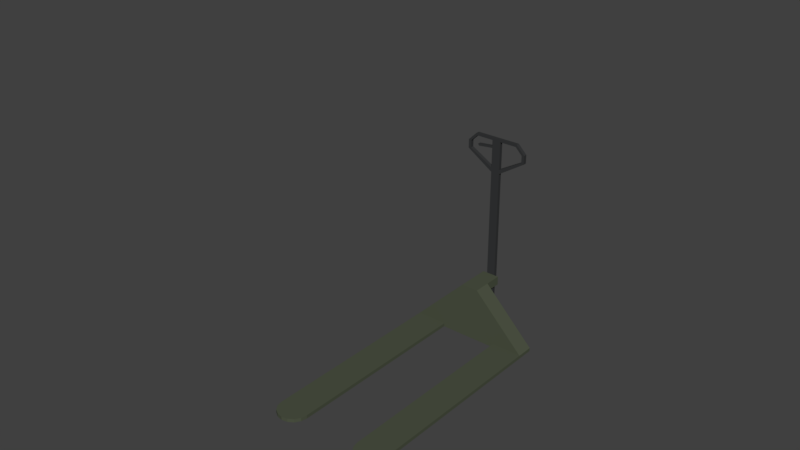# Source: boxloader_palletjack.blend  (saved by Blender 2.78.0; exported with 4.5.12 LTS)
import bpy
from mathutils import Matrix  # noqa: F401  (used for matrix-valued properties, if any)

bpy.ops.wm.read_factory_settings(use_empty=True)
scene = bpy.context.scene
scene.name = 'Scene'

# ---- collections
col_collection_1 = bpy.data.collections.new('Collection 1'); scene.collection.children.link(col_collection_1)
col_collection_2 = bpy.data.collections.new('Collection 2'); scene.collection.children.link(col_collection_2)
col_collection_2.hide_render = True
col_collection_2.hide_viewport = True
col_collection_3 = bpy.data.collections.new('Collection 3'); scene.collection.children.link(col_collection_3)
col_collection_3.hide_render = True
col_collection_3.hide_viewport = True
col_collection_4 = bpy.data.collections.new('Collection 4'); scene.collection.children.link(col_collection_4)
col_collection_4.hide_render = True
col_collection_4.hide_viewport = True
col_collection_5 = bpy.data.collections.new('Collection 5'); scene.collection.children.link(col_collection_5)
col_collection_5.hide_render = True
col_collection_5.hide_viewport = True
col_collection_6 = bpy.data.collections.new('Collection 6'); scene.collection.children.link(col_collection_6)
col_collection_6.hide_render = True
col_collection_6.hide_viewport = True
col_collection_7 = bpy.data.collections.new('Collection 7'); scene.collection.children.link(col_collection_7)
col_collection_7.hide_render = True
col_collection_7.hide_viewport = True

# ---- materials (node trees are filled in below, after node groups)
mat_camo = bpy.data.materials.new('Camo')
mat_camo.alpha_threshold = 0.0
mat_camo.use_transparent_shadow = False
mat_camo.diffuse_color = (0.07619, 0.08866, 0.05781, 1.0)
mat_camo.roughness = 0.5
mat_black = bpy.data.materials.new('Black')
mat_black.alpha_threshold = 0.0
mat_black.use_transparent_shadow = False
mat_black.diffuse_color = (0.03689, 0.0382, 0.03955, 1.0)
mat_black.roughness = 0.5
mat_roadway = bpy.data.materials.new('Roadway')
mat_roadway.alpha_threshold = 0.0
mat_roadway.use_transparent_shadow = False
mat_roadway.roughness = 0.5
mat_fg_metal_plate_thin = bpy.data.materials.new('FG Metal Plate Thin')
mat_fg_metal_plate_thin.alpha_threshold = 0.0
mat_fg_metal_plate_thin.use_transparent_shadow = False
mat_fg_metal_plate_thin.roughness = 0.5

# ---- material node trees

# ---- world
world_world = bpy.data.worlds.new('World'); scene.world = world_world
world_world.color = (0.05088, 0.05088, 0.05088)
world_world.use_sun_shadow = False
world_world.sun_shadow_jitter_overblur = 0.0
world_world.cycles.sampling_method = 'MANUAL'

# ---- meshes
me_cube = bpy.data.meshes.new('Cube')
me_cube.from_pydata([(-0.26, -1.22, 0.075), (-0.35, -1.12, 0.075), (-0.35, -1.14e-07, 0.075), (-0.35, -1.14e-07, 0.055), (-0.17, -1.12, 0.075), (-0.17, -1.12, 0.055), (-0.17, -5.539e-08, 0.075), (-0.17, -5.539e-08, 0.055), (0.35, 1.14e-07, 0.055), (0.35, 1.14e-07, 0.075), (0.35, -1.12, 0.055), (0.35, -1.12, 0.075), (0.17, 5.539e-08, 0.055), (0.17, 5.539e-08, 0.075), (0.17, -1.12, 0.075), (0.26, -1.22, 0.075), (0.2944, -1.213, 0.075), (0.3236, -1.194, 0.075), (0.3431, -1.164, 0.075), (0.35, -1.13, 0.075), (0.35, -1.13, 0.055), (0.3431, -1.164, 0.055), (0.3236, -1.194, 0.055), (0.2944, -1.213, 0.055), (0.26, -1.22, 0.055), (0.17, -1.12, 0.055), (0.17, -1.13, 0.075), (0.1769, -1.164, 0.075), (0.1964, -1.194, 0.075), (0.2256, -1.213, 0.075), (0.17, -1.13, 0.055), (0.1769, -1.164, 0.055), (0.1964, -1.194, 0.055), (0.2256, -1.213, 0.055), (-0.2256, -1.213, 0.075), (-0.1964, -1.194, 0.075), (-0.1769, -1.164, 0.075), (-0.17, -1.13, 0.075), (-0.17, -1.13, 0.055), (-0.1769, -1.164, 0.055), (-0.1964, -1.194, 0.055), (-0.2256, -1.213, 0.055), (-0.26, -1.22, 0.055), (-0.35, -1.12, 0.055), (-0.35, -1.13, 0.075), (-0.3431, -1.164, 0.075), (-0.3236, -1.194, 0.075), (-0.2944, -1.213, 0.075), (-0.35, -1.13, 0.055), (-0.3431, -1.164, 0.055), (-0.3236, -1.194, 0.055), (-0.2944, -1.213, 0.055), (0.35, 1.14e-07, 0.055), (0.35, 1.14e-07, 0.075), (-0.35, -1.14e-07, 0.055), (-0.35, -1.14e-07, 0.075), (0.35, 0.1, 0.055), (0.35, 0.1, 0.075), (-0.35, 0.1, 0.075), (-0.35, 0.1, 0.055), (-0.05, -1.629e-08, 0.375), (0.05, 1.629e-08, 0.375), (-0.05, 0.1, 0.375), (0.05, 0.1, 0.375), (0.025, 0.105, 0.075), (-0.025, 0.105, 0.075), (0.025, 0.1107, 0.0463), (-0.025, 0.1107, 0.0463), (0.025, 0.127, 0.02197), (-0.025, 0.127, 0.02197), (0.025, 0.1513, 0.005709), (-0.025, 0.1513, 0.005709), (0.025, 0.18, -7.451e-09), (-0.025, 0.18, -7.451e-09), (0.025, 0.2087, 0.005709), (-0.025, 0.2087, 0.005709), (0.025, 0.233, 0.02197), (-0.025, 0.233, 0.02197), (0.025, 0.2493, 0.0463), (-0.025, 0.2493, 0.0463), (0.025, 0.255, 0.075), (-0.025, 0.255, 0.075), (0.025, 0.2493, 0.1037), (-0.025, 0.2493, 0.1037), (0.025, 0.233, 0.128), (-0.025, 0.233, 0.128), (0.025, 0.2087, 0.1443), (-0.025, 0.2087, 0.1443), (0.025, 0.18, 0.15), (-0.025, 0.18, 0.15), (0.025, 0.1513, 0.1443), (-0.025, 0.1513, 0.1443), (0.025, 0.127, 0.128), (-0.025, 0.127, 0.128), (0.025, 0.1107, 0.1037), (-0.025, 0.1107, 0.1037), (-0.05, 0.1, 0.375), (0.05, 0.1, 0.375), (-0.05, 0.2, 0.375), (0.05, 0.2, 0.375), (-0.05, 0.1, 0.325), (0.05, 0.1, 0.325), (-0.05, 0.2, 0.325), (0.05, 0.2, 0.325), (-4.83e-08, 0.1425, 0.15), (-4.457e-08, 0.1425, 0.325), (-0.01435, 0.1454, 0.15), (-0.01435, 0.1454, 0.325), (-0.02652, 0.1535, 0.15), (-0.02652, 0.1535, 0.325), (-0.03465, 0.1656, 0.15), (-0.03465, 0.1656, 0.325), (-0.0375, 0.18, 0.15), (-0.0375, 0.18, 0.325), (-0.03465, 0.1944, 0.15), (-0.03465, 0.1944, 0.325), (-0.02652, 0.2065, 0.15), (-0.02652, 0.2065, 0.325), (-0.01435, 0.2146, 0.15), (-0.01435, 0.2146, 0.325), (-7.273e-08, 0.2175, 0.15), (-7.646e-08, 0.2175, 0.325), (0.01435, 0.2146, 0.15), (0.01435, 0.2146, 0.325), (0.02652, 0.2065, 0.15), (0.02652, 0.2065, 0.325), (0.03465, 0.1944, 0.15), (0.03465, 0.1944, 0.325), (0.0375, 0.18, 0.15), (0.0375, 0.18, 0.325), (0.03465, 0.1656, 0.15), (0.03465, 0.1656, 0.325), (0.02652, 0.1535, 0.15), (0.02652, 0.1535, 0.325), (0.01435, 0.1454, 0.15), (0.01435, 0.1454, 0.325), (0.025, 0.22, 0.325), (0.025, 0.22, 1.2), (0.025, 0.2, 0.325), (0.025, 0.2, 1.2), (-0.025, 0.22, 0.325), (-0.025, 0.22, 1.2), (-0.025, 0.2, 0.325), (-0.025, 0.2, 1.2), (0.13, 0.22, 1.2), (0.13, 0.2, 1.2), (0.025, 0.22, 1.2), (0.025, 0.2, 1.2), (0.18, 0.22, 1.15), (0.18, 0.2, 1.15), (0.18, 0.22, 1.1), (0.18, 0.2, 1.1), (0.025, 0.22, 1.0), (0.025, 0.2, 1.0), (0.124, 0.22, 1.186), (0.124, 0.2, 1.186), (0.025, 0.2, 1.186), (0.025, 0.22, 1.186), (0.164, 0.22, 1.146), (0.164, 0.2, 1.146), (0.164, 0.22, 1.106), (0.164, 0.2, 1.106), (0.025, 0.22, 1.026), (0.025, 0.2, 1.026), (-0.13, 0.22, 1.2), (-0.13, 0.2, 1.2), (-0.025, 0.22, 1.2), (-0.025, 0.2, 1.2), (-0.18, 0.22, 1.15), (-0.18, 0.2, 1.15), (-0.18, 0.22, 1.1), (-0.18, 0.2, 1.1), (-0.025, 0.22, 1.0), (-0.025, 0.2, 1.0), (-0.124, 0.22, 1.186), (-0.124, 0.2, 1.186), (-0.025, 0.2, 1.186), (-0.025, 0.22, 1.186), (-0.164, 0.22, 1.146), (-0.164, 0.2, 1.146), (-0.164, 0.22, 1.106), (-0.164, 0.2, 1.106), (-0.025, 0.22, 1.026), (-0.025, 0.2, 1.026), (-0.118, 0.22, 1.14), (-0.118, 0.2, 1.14), (-0.025, 0.22, 1.15), (-0.025, 0.2, 1.15), (-0.112, 0.22, 1.13), (-0.112, 0.2, 1.13), (-0.025, 0.2, 1.14), (-0.025, 0.22, 1.14)], [], [(5, 43, 3, 7), (4, 1, 44, 37), (7, 6, 4, 5), (3, 2, 6, 7), (1, 4, 6, 2), (43, 1, 2, 3), (8, 9, 11, 10), (11, 14, 26, 19), (25, 14, 13, 12), (12, 13, 9, 8), (10, 25, 12, 8), (14, 11, 9, 13), (19, 26, 27, 18), (18, 27, 28, 17), (17, 28, 29, 16), (15, 16, 29), (28, 27, 31, 32), (19, 18, 21, 20), (26, 14, 25, 30), (16, 15, 24, 23), (29, 28, 32, 33), (11, 19, 20, 10), (17, 16, 23, 22), (15, 29, 33, 24), (27, 26, 30, 31), (18, 17, 22, 21), (30, 25, 10, 20), (20, 21, 31, 30), (32, 31, 21, 22), (33, 32, 22, 23), (33, 23, 24), (37, 44, 45, 36), (36, 45, 46, 35), (35, 46, 47, 34), (0, 34, 47), (46, 45, 49, 50), (37, 36, 39, 38), (44, 1, 43, 48), (34, 0, 42, 41), (47, 46, 50, 51), (4, 37, 38, 5), (35, 34, 41, 40), (0, 47, 51, 42), (45, 44, 48, 49), (36, 35, 40, 39), (48, 43, 5, 38), (38, 39, 49, 48), (50, 49, 39, 40), (51, 50, 40, 41), (51, 41, 42), (54, 52, 53, 55), (59, 58, 57, 56), (58, 55, 60, 62), (54, 55, 58, 59), (52, 54, 59, 56), (53, 52, 56, 57), (60, 61, 63, 62), (57, 58, 62, 63), (55, 53, 61, 60), (53, 57, 63, 61), (64, 65, 67, 66), (66, 67, 69, 68), (68, 69, 71, 70), (70, 71, 73, 72), (72, 73, 75, 74), (74, 75, 77, 76), (76, 77, 79, 78), (78, 79, 81, 80), (80, 81, 83, 82), (82, 83, 85, 84), (84, 85, 87, 86), (86, 87, 89, 88), (88, 89, 91, 90), (90, 91, 93, 92), (67, 65, 95, 93, 91, 89, 87, 85, 83, 81, 79, 77, 75, 73, 71, 69), (92, 93, 95, 94), (94, 95, 65, 64), (64, 66, 68, 70, 72, 74, 76, 78, 80, 82, 84, 86, 88, 90, 92, 94), (96, 97, 99, 98), (100, 102, 103, 101), (98, 102, 100, 96), (99, 103, 102, 98), (97, 101, 103, 99), (96, 100, 101, 97), (104, 105, 107, 106), (106, 107, 109, 108), (108, 109, 111, 110), (110, 111, 113, 112), (112, 113, 115, 114), (114, 115, 117, 116), (116, 117, 119, 118), (118, 119, 121, 120), (120, 121, 123, 122), (122, 123, 125, 124), (124, 125, 127, 126), (126, 127, 129, 128), (128, 129, 131, 130), (130, 131, 133, 132), (107, 105, 135, 133, 131, 129, 127, 125, 123, 121, 119, 117, 115, 113, 111, 109), (132, 133, 135, 134), (134, 135, 105, 104), (104, 106, 108, 110, 112, 114, 116, 118, 120, 122, 124, 126, 128, 130, 132, 134), (136, 137, 139, 138), (138, 139, 143, 142), (142, 143, 141, 140), (140, 141, 137, 136), (138, 142, 140, 136), (143, 139, 137, 141), (147, 145, 144, 146), (144, 145, 149, 148), (148, 149, 151, 150), (150, 151, 153, 152), (156, 157, 154, 155), (154, 158, 159, 155), (158, 160, 161, 159), (160, 162, 163, 161), (148, 158, 154, 144), (151, 161, 163, 153), (146, 157, 156, 147), (149, 159, 161, 151), (145, 155, 159, 149), (144, 154, 157, 146), (153, 163, 162, 152), (152, 162, 160, 150), (147, 156, 155, 145), (150, 160, 158, 148), (167, 166, 164, 165), (164, 168, 169, 165), (168, 170, 171, 169), (170, 172, 173, 171), (176, 175, 174, 177), (174, 175, 179, 178), (178, 179, 181, 180), (180, 181, 183, 182), (168, 164, 174, 178), (171, 173, 183, 181), (166, 167, 176, 177), (169, 171, 181, 179), (165, 169, 179, 175), (164, 166, 177, 174), (173, 172, 182, 183), (172, 170, 180, 182), (167, 165, 175, 176), (170, 168, 178, 180), (187, 186, 184, 185), (190, 189, 188, 191), (184, 186, 191, 188), (187, 185, 189, 190), (185, 184, 188, 189)])
me_cube.polygons.foreach_set('material_index', [0, 0, 0, 0, 0, 0, 0, 0, 0, 0, 0, 0, 0, 0, 0, 0, 0, 0, 0, 0, 0, 0, 0, 0, 0, 0, 0, 0, 0, 0, 0, 0, 0, 0, 0, 0, 0, 0, 0, 0, 0, 0, 0, 0, 0, 0, 0, 0, 0, 0, 0, 0, 0, 0, 0, 0, 0, 0, 0, 0, 1, 1, 1, 1, 1, 1, 1, 1, 1, 1, 1, 1, 1, 1, 1, 1, 1, 1, 0, 0, 0, 0, 0, 0, 1, 1, 1, 1, 1, 1, 1, 1, 1, 1, 1, 1, 1, 1, 1, 1, 1, 1, 1, 1, 1, 1, 1, 1, 1, 1, 1, 1, 1, 1, 1, 1, 1, 1, 1, 1, 1, 1, 1, 1, 1, 1, 1, 1, 1, 1, 1, 1, 1, 1, 1, 1, 1, 1, 1, 1, 1, 1, 1, 1, 1, 1, 1, 1, 1])
_uv = me_cube.uv_layers.new(name='UVMap')
_uv.uv.foreach_set('vector', [0.585, 0.06, 0.675, 0.06, 0.675, -0.5, 0.585, -0.5, 0.585, 0.06, 0.675, 0.06, 0.675, 0.065, 0.585, 0.065, 0.5, 0.5275, 0.5, 0.5375, 1.06, 0.5375, 1.06, 0.5275, 0.675, 0.5275, 0.675, 0.5375, 0.585, 0.5375, 0.585, 0.5275, 0.675, 0.06, 0.585, 0.06, 0.585, -0.5, 0.675, -0.5, 0.06, 0.5275, 0.06, 0.5375, -0.5, 0.5375, -0.5, 0.5275, 0.5, 0.5275, 0.5, 0.5375, 1.06, 0.5375, 1.06, 0.5275, 0.325, 0.06, 0.415, 0.06, 0.415, 0.065, 0.325, 0.065, 0.06, 0.5275, 0.06, 0.5375, -0.5, 0.5375, -0.5, 0.5275, 0.415, 0.5275, 0.415, 0.5375, 0.325, 0.5375, 0.325, 0.5275, 0.325, 0.06, 0.415, 0.06, 0.415, -0.5, 0.325, -0.5, 0.415, 0.06, 0.325, 0.06, 0.325, -0.5, 0.415, -0.5, 0.325, 0.065, 0.415, 0.065, 0.4116, 0.08222, 0.3284, 0.08222, 0.3284, 0.08222, 0.4116, 0.08222, 0.4018, 0.09682, 0.3382, 0.09682, 0.3382, 0.09682, 0.4018, 0.09682, 0.3872, 0.1066, 0.3528, 0.1066, 0.37, 0.11, 0.3528, 0.1066, 0.3872, 0.1066, 0.09682, 0.5375, 0.08222, 0.5375, 0.08222, 0.5275, 0.09682, 0.5275, 0.065, 0.5375, 0.08222, 0.5375, 0.08222, 0.5275, 0.065, 0.5275, 0.065, 0.5375, 0.06, 0.5375, 0.06, 0.5275, 0.065, 0.5275, 0.3528, 0.5375, 0.37, 0.5375, 0.37, 0.5275, 0.3528, 0.5275, 0.3872, 0.5375, 0.4018, 0.5375, 0.4018, 0.5275, 0.3872, 0.5275, 0.06, 0.5375, 0.065, 0.5375, 0.065, 0.5275, 0.06, 0.5275, 0.3382, 0.5375, 0.3528, 0.5375, 0.3528, 0.5275, 0.3382, 0.5275, 0.37, 0.5375, 0.3872, 0.5375, 0.3872, 0.5275, 0.37, 0.5275, 0.08222, 0.5375, 0.065, 0.5375, 0.065, 0.5275, 0.08222, 0.5275, 0.08222, 0.5375, 0.09682, 0.5375, 0.09682, 0.5275, 0.08222, 0.5275, 0.415, 0.065, 0.415, 0.06, 0.325, 0.06, 0.325, 0.065, 0.325, 0.065, 0.3284, 0.08222, 0.4116, 0.08222, 0.415, 0.065, 0.4018, 0.09682, 0.4116, 0.08222, 0.3284, 0.08222, 0.3382, 0.09682, 0.3872, 0.1066, 0.4018, 0.09682, 0.3382, 0.09682, 0.3528, 0.1066, 0.3872, 0.1066, 0.3528, 0.1066, 0.37, 0.11, 0.585, 0.065, 0.675, 0.065, 0.6716, 0.08222, 0.5884, 0.08222, 0.5884, 0.08222, 0.6716, 0.08222, 0.6618, 0.09682, 0.5982, 0.09682, 0.5982, 0.09682, 0.6618, 0.09682, 0.6472, 0.1066, 0.6128, 0.1066, 0.63, 0.11, 0.6128, 0.1066, 0.6472, 0.1066, 0.09682, 0.5375, 0.08222, 0.5375, 0.08222, 0.5275, 0.09682, 0.5275, 0.065, 0.5375, 0.08222, 0.5375, 0.08222, 0.5275, 0.065, 0.5275, 0.065, 0.5375, 0.06, 0.5375, 0.06, 0.5275, 0.065, 0.5275, 0.6128, 0.5375, 0.63, 0.5375, 0.63, 0.5275, 0.6128, 0.5275, 0.6472, 0.5375, 0.6618, 0.5375, 0.6618, 0.5275, 0.6472, 0.5275, 0.06, 0.5375, 0.065, 0.5375, 0.065, 0.5275, 0.06, 0.5275, 0.5982, 0.5375, 0.6128, 0.5375, 0.6128, 0.5275, 0.5982, 0.5275, 0.63, 0.5375, 0.6472, 0.5375, 0.6472, 0.5275, 0.63, 0.5275, 0.08222, 0.5375, 0.065, 0.5375, 0.065, 0.5275, 0.08222, 0.5275, 0.08222, 0.5375, 0.09682, 0.5375, 0.09682, 0.5275, 0.08222, 0.5275, 0.675, 0.065, 0.675, 0.06, 0.585, 0.06, 0.585, 0.065, 0.585, 0.065, 0.5884, 0.08222, 0.6716, 0.08222, 0.675, 0.065, 0.6618, 0.09682, 0.6716, 0.08222, 0.5884, 0.08222, 0.5982, 0.09682, 0.6472, 0.1066, 0.6618, 0.09682, 0.5982, 0.09682, 0.6128, 0.1066, 0.6472, 0.1066, 0.6128, 0.1066, 0.63, 0.11, 0.675, 0.5275, 0.325, 0.5275, 0.325, 0.5375, 0.675, 0.5375, 0.675, 0.5275, 0.675, 0.5375, 0.325, 0.5375, 0.325, 0.5275, 0.675, 0.45, 0.675, 0.5, 0.525, 0.5, 0.525, 0.45, 0.5, 0.5275, 0.5, 0.5375, 0.45, 0.5375, 0.45, 0.5275, 0.325, 0.5, 0.675, 0.5, 0.675, 0.45, 0.325, 0.45, 0.5, 0.5375, 0.5, 0.5275, 0.45, 0.5275, 0.45, 0.5375, 0.525, 0.5, 0.475, 0.5, 0.475, 0.45, 0.525, 0.45, 0.325, 0.5375, 0.675, 0.5375, 0.525, 0.6875, 0.475, 0.6875, 0.675, 0.5375, 0.325, 0.5375, 0.475, 0.6875, 0.525, 0.6875, 0.325, 0.5, 0.325, 0.45, 0.475, 0.45, 0.475, 0.5, 0.4875, 0.5375, 0.5125, 0.5375, 0.5125, 0.5231, 0.4875, 0.5231, 0.4875, 0.5231, 0.5125, 0.5231, 0.5125, 0.511, 0.4875, 0.511, 0.4875, 0.4365, 0.5125, 0.4365, 0.5125, 0.4244, 0.4875, 0.4244, 0.4875, 0.4244, 0.5125, 0.4244, 0.5125, 0.41, 0.4875, 0.41, 0.4875, 0.41, 0.5125, 0.41, 0.5125, 0.3956, 0.4875, 0.3956, 0.4875, 0.3956, 0.5125, 0.3956, 0.5125, 0.3835, 0.4875, 0.3835, 0.4875, 0.511, 0.5125, 0.511, 0.5125, 0.5231, 0.4875, 0.5231, 0.4875, 0.5231, 0.5125, 0.5231, 0.5125, 0.5375, 0.4875, 0.5375, 0.4875, 0.5375, 0.5125, 0.5375, 0.5125, 0.5519, 0.4875, 0.5519, 0.4875, 0.5519, 0.5125, 0.5519, 0.5125, 0.564, 0.4875, 0.564, 0.4875, 0.3835, 0.5125, 0.3835, 0.5125, 0.3956, 0.4875, 0.3956, 0.4875, 0.3956, 0.5125, 0.3956, 0.5125, 0.41, 0.4875, 0.41, 0.4875, 0.41, 0.5125, 0.41, 0.5125, 0.4244, 0.4875, 0.4244, 0.4875, 0.4244, 0.5125, 0.4244, 0.5125, 0.4365, 0.4875, 0.4365, 0.4446, 0.5231, 0.4475, 0.5375, 0.4446, 0.5519, 0.4365, 0.564, 0.4244, 0.5721, 0.41, 0.575, 0.3956, 0.5721, 0.3835, 0.564, 0.3754, 0.5519, 0.3725, 0.5375, 0.3754, 0.5231, 0.3835, 0.511, 0.3956, 0.5029, 0.41, 0.5, 0.4244, 0.5029, 0.4365, 0.511, 0.4875, 0.564, 0.5125, 0.564, 0.5125, 0.5519, 0.4875, 0.5519, 0.4875, 0.5519, 0.5125, 0.5519, 0.5125, 0.5375, 0.4875, 0.5375, 0.4475, 0.5375, 0.4446, 0.5231, 0.4365, 0.511, 0.4244, 0.5029, 0.41, 0.5, 0.3956, 0.5029, 0.3835, 0.511, 0.3754, 0.5231, 0.3725, 0.5375, 0.3754, 0.5519, 0.3835, 0.564, 0.3956, 0.5721, 0.41, 0.575, 0.4244, 0.5721, 0.4365, 0.564, 0.4446, 0.5519, 0.525, 0.45, 0.475, 0.45, 0.475, 0.4, 0.525, 0.4, 0.525, 0.45, 0.525, 0.4, 0.475, 0.4, 0.475, 0.45, 0.4, 0.6875, 0.4, 0.6625, 0.45, 0.6625, 0.45, 0.6875, 0.475, 0.6875, 0.475, 0.6625, 0.525, 0.6625, 0.525, 0.6875, 0.45, 0.6875, 0.45, 0.6625, 0.4, 0.6625, 0.4, 0.6875, 0.525, 0.6875, 0.525, 0.6625, 0.475, 0.6625, 0.475, 0.6875, 0.5, 0.575, 0.5, 0.6625, 0.5072, 0.6625, 0.5072, 0.575, 0.5072, 0.575, 0.5072, 0.6625, 0.5133, 0.6625, 0.5133, 0.575, 0.4233, 0.575, 0.4233, 0.6625, 0.4172, 0.6625, 0.4172, 0.575, 0.4172, 0.575, 0.4172, 0.6625, 0.41, 0.6625, 0.41, 0.575, 0.41, 0.575, 0.41, 0.6625, 0.4028, 0.6625, 0.4028, 0.575, 0.4028, 0.575, 0.4028, 0.6625, 0.3967, 0.6625, 0.3967, 0.575, 0.5133, 0.575, 0.5133, 0.6625, 0.5072, 0.6625, 0.5072, 0.575, 0.5072, 0.575, 0.5072, 0.6625, 0.5, 0.6625, 0.5, 0.575, 0.5, 0.575, 0.5, 0.6625, 0.4928, 0.6625, 0.4928, 0.575, 0.4928, 0.575, 0.4928, 0.6625, 0.4867, 0.6625, 0.4867, 0.575, 0.3967, 0.575, 0.3967, 0.6625, 0.4028, 0.6625, 0.4028, 0.575, 0.4028, 0.575, 0.4028, 0.6625, 0.41, 0.6625, 0.41, 0.575, 0.41, 0.575, 0.41, 0.6625, 0.4172, 0.6625, 0.4172, 0.575, 0.4172, 0.575, 0.4172, 0.6625, 0.4233, 0.6625, 0.4233, 0.575, 0.5072, 0.4273, 0.5, 0.4288, 0.4928, 0.4273, 0.4867, 0.4233, 0.4827, 0.4172, 0.4812, 0.41, 0.4827, 0.4028, 0.4867, 0.3967, 0.4928, 0.3927, 0.5, 0.3913, 0.5072, 0.3927, 0.5133, 0.3967, 0.5173, 0.4028, 0.5188, 0.41, 0.5173, 0.4172, 0.5133, 0.4233, 0.4867, 0.575, 0.4867, 0.6625, 0.4928, 0.6625, 0.4928, 0.575, 0.4928, 0.575, 0.4928, 0.6625, 0.5, 0.6625, 0.5, 0.575, 0.5, 0.4288, 0.5072, 0.4273, 0.5133, 0.4233, 0.5173, 0.4172, 0.5188, 0.41, 0.5173, 0.4028, 0.5133, 0.3967, 0.5072, 0.3927, 0.5, 0.3913, 0.4928, 0.3927, 0.4867, 0.3967, 0.4827, 0.4028, 0.4812, 0.41, 0.4827, 0.4172, 0.4867, 0.4233, 0.4928, 0.4273, 0.39, 0.6625, 0.39, 1.1, 0.4, 1.1, 0.4, 0.6625, 0.4875, 0.6625, 0.4875, 1.1, 0.5125, 1.1, 0.5125, 0.6625, 0.4, 0.6625, 0.4, 1.1, 0.39, 1.1, 0.39, 0.6625, 0.5125, 0.6625, 0.5125, 1.1, 0.4875, 1.1, 0.4875, 0.6625, 0.4875, 0.4, 0.5125, 0.4, 0.5125, 0.39, 0.4875, 0.39, 0.5125, 0.4, 0.4875, 0.4, 0.4875, 0.39, 0.5125, 0.39, 0.4875, 0.4, 0.435, 0.4, 0.435, 0.39, 0.4875, 0.39, 0.39, 0.1, 0.4, 0.1, 0.4, 0.075, 0.39, 0.075, 0.39, 0.075, 0.4, 0.075, 0.4, 0.05, 0.39, 0.05, 0.41, 0.39, 0.41, 0.4, 0.4875, 0.4, 0.4875, 0.39, 0.4875, 0.4, 0.4875, 0.39, 0.438, 0.39, 0.438, 0.4, 0.39, 0.093, 0.39, 0.073, 0.4, 0.073, 0.4, 0.093, 0.39, 0.073, 0.39, 0.053, 0.4, 0.053, 0.4, 0.073, 0.418, 0.39, 0.4875, 0.39, 0.4875, 0.4, 0.418, 0.4, 0.41, 0.075, 0.418, 0.073, 0.438, 0.093, 0.435, 0.1, 0.41, 0.05, 0.418, 0.053, 0.4875, 0.013, 0.4875, 0.0, 0.39, 0.1, 0.39, 0.093, 0.4, 0.093, 0.4, 0.1, 0.41, 0.075, 0.418, 0.073, 0.418, 0.053, 0.41, 0.05, 0.435, 0.1, 0.438, 0.093, 0.418, 0.073, 0.41, 0.075, 0.435, 0.1, 0.438, 0.093, 0.4875, 0.093, 0.4875, 0.1, 0.4, 0.0, 0.4, 0.013, 0.39, 0.013, 0.39, 0.0, 0.4875, 0.0, 0.4875, 0.013, 0.418, 0.053, 0.41, 0.05, 0.4875, 0.1, 0.4875, 0.093, 0.438, 0.093, 0.435, 0.1, 0.41, 0.05, 0.418, 0.053, 0.418, 0.073, 0.41, 0.075, 0.5125, 0.4, 0.5125, 0.39, 0.565, 0.39, 0.565, 0.4, 0.39, 0.1, 0.39, 0.075, 0.4, 0.075, 0.4, 0.1, 0.39, 0.075, 0.39, 0.05, 0.4, 0.05, 0.4, 0.075, 0.59, 0.39, 0.5125, 0.39, 0.5125, 0.4, 0.59, 0.4, 0.5125, 0.4, 0.562, 0.4, 0.562, 0.39, 0.5125, 0.39, 0.39, 0.093, 0.4, 0.093, 0.4, 0.073, 0.39, 0.073, 0.39, 0.073, 0.4, 0.073, 0.4, 0.053, 0.39, 0.053, 0.582, 0.39, 0.582, 0.4, 0.5125, 0.4, 0.5125, 0.39, 0.59, 0.075, 0.565, 0.1, 0.562, 0.093, 0.582, 0.073, 0.59, 0.05, 0.5125, 0.0, 0.5125, 0.013, 0.582, 0.053, 0.39, 0.1, 0.4, 0.1, 0.4, 0.093, 0.39, 0.093, 0.59, 0.075, 0.59, 0.05, 0.582, 0.053, 0.582, 0.073, 0.565, 0.1, 0.59, 0.075, 0.582, 0.073, 0.562, 0.093, 0.565, 0.1, 0.5125, 0.1, 0.5125, 0.093, 0.562, 0.093, 0.4, 0.0, 0.39, 0.0, 0.39, 0.013, 0.4, 0.013, 0.5125, 0.0, 0.59, 0.05, 0.582, 0.053, 0.5125, 0.013, 0.5125, 0.1, 0.565, 0.1, 0.562, 0.093, 0.5125, 0.093, 0.59, 0.05, 0.59, 0.075, 0.582, 0.073, 0.582, 0.053, 0.5125, 0.4, 0.5125, 0.39, 0.559, 0.39, 0.559, 0.4, 0.5125, 0.4, 0.556, 0.4, 0.556, 0.39, 0.5125, 0.39, 0.559, 0.07, 0.5125, 0.075, 0.5125, 0.07, 0.556, 0.065, 0.5125, 0.075, 0.559, 0.07, 0.556, 0.065, 0.5125, 0.07, 0.4, 0.07, 0.39, 0.07, 0.39, 0.065, 0.4, 0.065])
me_cube.materials.append(mat_camo)
me_cube.materials.append(mat_black)
me_cube.use_remesh_preserve_volume = False
me_cube.use_remesh_preserve_attributes = False
me_cube.use_mirror_vertex_groups = False
me_cube.update()
me_cube_001 = bpy.data.meshes.new('Cube.001')
me_cube_001.from_pydata([(-0.26, -1.22, 0.075), (-0.35, -1.14e-07, 0.075), (-0.35, -1.14e-07, 0.055), (-0.17, -5.539e-08, 0.075), (-0.17, -5.539e-08, 0.055), (0.35, 1.14e-07, 0.055), (0.35, 1.14e-07, 0.075), (0.17, 5.539e-08, 0.055), (0.17, 5.539e-08, 0.075), (0.26, -1.22, 0.075), (0.3236, -1.194, 0.075), (0.3236, -1.194, 0.055), (0.26, -1.22, 0.055), (0.1964, -1.194, 0.075), (0.1964, -1.194, 0.055), (-0.1964, -1.194, 0.075), (-0.1964, -1.194, 0.055), (-0.26, -1.22, 0.055), (-0.3236, -1.194, 0.075), (-0.3236, -1.194, 0.055), (0.35, 1.14e-07, 0.055), (0.35, 1.14e-07, 0.075), (-0.35, -1.14e-07, 0.055), (-0.35, -1.14e-07, 0.075), (0.35, 0.1, 0.055), (0.35, 0.1, 0.075), (-0.35, 0.1, 0.075), (-0.35, 0.1, 0.055), (-0.05, -1.629e-08, 0.375), (0.05, 1.629e-08, 0.375), (-0.05, 0.1, 0.375), (0.05, 0.1, 0.375), (0.025, 0.127, 0.02197), (-0.025, 0.127, 0.02197), (0.025, 0.1513, 0.005709), (-0.025, 0.1513, 0.005709), (0.025, 0.18, -7.451e-09), (-0.025, 0.18, -7.451e-09), (0.025, 0.2087, 0.005709), (-0.025, 0.2087, 0.005709), (0.025, 0.233, 0.02197), (-0.025, 0.233, 0.02197), (0.025, 0.2493, 0.1037), (-0.025, 0.2493, 0.1037), (0.025, 0.18, 0.15), (-0.025, 0.18, 0.15), (0.025, 0.1107, 0.1037), (-0.025, 0.1107, 0.1037), (-0.05, 0.1, 0.375), (0.05, 0.1, 0.375), (-0.05, 0.2, 0.375), (0.05, 0.2, 0.375), (-0.05, 0.1, 0.325), (0.05, 0.1, 0.325), (-0.05, 0.2, 0.325), (0.05, 0.2, 0.325), (-4.83e-08, 0.1425, 0.15), (-4.457e-08, 0.1425, 0.325), (-0.01435, 0.1454, 0.15), (-0.01435, 0.1454, 0.325), (-0.02652, 0.1535, 0.15), (-0.02652, 0.1535, 0.325), (-0.02652, 0.2065, 0.15), (-0.02652, 0.2065, 0.325), (0.01435, 0.2146, 0.15), (0.01435, 0.2146, 0.325), (0.0375, 0.18, 0.15), (0.0375, 0.18, 0.325), (0.02652, 0.1535, 0.15), (0.02652, 0.1535, 0.325), (0.025, 0.22, 0.325), (0.025, 0.22, 1.2), (0.025, 0.2, 0.325), (0.025, 0.2, 1.2), (-0.025, 0.22, 0.325), (-0.025, 0.22, 1.2), (-0.025, 0.2, 0.325), (-0.025, 0.2, 1.2), (0.13, 0.22, 1.2), (0.13, 0.2, 1.2), (0.025, 0.22, 1.2), (0.025, 0.2, 1.2), (0.18, 0.22, 1.15), (0.18, 0.2, 1.15), (0.18, 0.22, 1.1), (0.18, 0.2, 1.1), (0.025, 0.22, 1.0), (0.025, 0.2, 1.0), (0.124, 0.22, 1.186), (0.124, 0.2, 1.186), (0.025, 0.2, 1.186), (0.025, 0.22, 1.186), (0.164, 0.22, 1.146), (0.164, 0.2, 1.146), (0.164, 0.22, 1.106), (0.164, 0.2, 1.106), (0.025, 0.22, 1.026), (0.025, 0.2, 1.026), (-0.13, 0.22, 1.2), (-0.13, 0.2, 1.2), (-0.025, 0.22, 1.2), (-0.025, 0.2, 1.2), (-0.18, 0.22, 1.15), (-0.18, 0.2, 1.15), (-0.18, 0.22, 1.1), (-0.18, 0.2, 1.1), (-0.025, 0.22, 1.0), (-0.025, 0.2, 1.0), (-0.124, 0.22, 1.186), (-0.124, 0.2, 1.186), (-0.025, 0.2, 1.186), (-0.025, 0.22, 1.186), (-0.164, 0.22, 1.146), (-0.164, 0.2, 1.146), (-0.164, 0.22, 1.106), (-0.164, 0.2, 1.106), (-0.025, 0.22, 1.026), (-0.025, 0.2, 1.026), (-0.118, 0.22, 1.14), (-0.118, 0.2, 1.14), (-0.025, 0.22, 1.15), (-0.025, 0.2, 1.15), (-0.112, 0.22, 1.13), (-0.112, 0.2, 1.13), (-0.025, 0.2, 1.14), (-0.025, 0.22, 1.14)], [], [(32, 34, 36), (45, 43, 41), (18, 15, 3), (1, 4, 2), (41, 39, 37), (2, 16, 19), (22, 27, 24), (39, 38, 36), (7, 11, 14), (8, 5, 7), (20, 24, 25), (13, 10, 6), (41, 40, 38), (37, 35, 33), (47, 46, 44), (10, 11, 5), (2, 4, 16), (13, 14, 12), (33, 35, 32), (15, 4, 3), (0, 16, 15), (33, 32, 46), (18, 19, 17), (20, 21, 23), (9, 12, 11), (7, 13, 8), (23, 28, 30), (32, 35, 34), (33, 47, 45), (21, 29, 28), (23, 26, 27), (43, 42, 40), (45, 44, 42), (37, 39, 36), (29, 31, 30), (10, 5, 6), (7, 14, 13), (41, 38, 39), (9, 11, 10), (13, 12, 9), (25, 31, 29), (2, 19, 18), (26, 25, 24), (18, 17, 0), (2, 18, 1), (40, 42, 44), (44, 46, 32), (36, 34, 37), (33, 45, 37), (26, 30, 31), (20, 23, 22), (26, 24, 27), (23, 30, 26), (23, 27, 22), (22, 24, 20), (20, 25, 21), (29, 30, 28), (26, 31, 25), (21, 28, 23), (25, 29, 21), (49, 51, 50), (63, 62, 60), (33, 46, 47), (53, 55, 51), (54, 55, 53), (69, 68, 66), (47, 44, 45), (55, 54, 50), (57, 59, 56), (37, 34, 35), (36, 38, 44), (67, 66, 64), (45, 42, 43), (44, 32, 36), (41, 37, 45), (52, 53, 49), (43, 40, 41), (38, 40, 44), (49, 50, 48), (54, 53, 52), (54, 48, 50), (55, 50, 51), (53, 51, 49), (52, 49, 48), (69, 66, 67), (8, 6, 5), (1, 3, 4), (6, 8, 13), (18, 0, 15), (13, 9, 10), (67, 64, 65), (63, 60, 61), (0, 17, 16), (58, 56, 59), (65, 62, 63), (12, 14, 11), (17, 19, 16), (7, 5, 11), (57, 67, 63), (3, 1, 18), (15, 16, 4), (58, 64, 66), (71, 72, 70), (73, 76, 72), (77, 74, 76), (75, 70, 74), (76, 70, 72), (73, 75, 77), (79, 80, 81), (79, 82, 78), (83, 84, 82), (85, 86, 84), (91, 89, 90), (92, 89, 88), (94, 93, 92), (96, 95, 94), (92, 78, 82), (95, 87, 85), (91, 81, 80), (83, 95, 85), (79, 93, 83), (88, 80, 78), (97, 86, 87), (86, 94, 84), (81, 89, 79), (94, 82, 84), (100, 99, 101), (102, 99, 98), (104, 103, 102), (106, 105, 104), (109, 111, 110), (109, 112, 108), (113, 114, 112), (115, 116, 114), (98, 112, 102), (107, 115, 105), (101, 111, 100), (103, 115, 113), (99, 113, 109), (100, 108, 98), (106, 117, 107), (106, 114, 116), (101, 109, 110), (102, 114, 104), (120, 119, 121), (123, 125, 124), (120, 122, 118), (121, 123, 124), (119, 122, 123), (54, 52, 48), (61, 60, 58), (56, 68, 69), (61, 58, 59), (56, 69, 57), (65, 64, 62), (61, 59, 57), (57, 69, 67), (67, 65, 63), (63, 61, 57), (68, 56, 58), (58, 60, 62), (62, 64, 58), (66, 68, 58), (71, 73, 72), (73, 77, 76), (77, 75, 74), (75, 71, 70), (76, 74, 70), (73, 71, 75), (79, 78, 80), (79, 83, 82), (83, 85, 84), (85, 87, 86), (91, 88, 89), (92, 93, 89), (94, 95, 93), (96, 97, 95), (92, 88, 78), (95, 97, 87), (91, 90, 81), (83, 93, 95), (79, 89, 93), (88, 91, 80), (97, 96, 86), (86, 96, 94), (81, 90, 89), (94, 92, 82), (100, 98, 99), (102, 103, 99), (104, 105, 103), (106, 107, 105), (109, 108, 111), (109, 113, 112), (113, 115, 114), (115, 117, 116), (98, 108, 112), (107, 117, 115), (101, 110, 111), (103, 105, 115), (99, 103, 113), (100, 111, 108), (106, 116, 117), (106, 104, 114), (101, 99, 109), (102, 112, 114), (120, 118, 119), (123, 122, 125), (120, 125, 122), (121, 119, 123), (119, 118, 122)])
me_cube_001.use_remesh_preserve_volume = False
me_cube_001.use_remesh_preserve_attributes = False
me_cube_001.use_mirror_vertex_groups = False
me_cube_001.update()
me_cube_002 = bpy.data.meshes.new('Cube.002')
me_cube_002.from_pydata([(0.35, 1.14e-07, 0.075), (-0.35, -1.14e-07, 0.075), (0.35, 0.2, 0.075), (-0.35, 0.2, 0.075), (-0.05, -1.629e-08, 0.375), (0.05, 1.629e-08, 0.375), (-0.05, 0.2, 0.375), (0.05, 0.2, 0.375), (0.35, 0.2, 0.0), (0.35, 0.2, 0.075), (-0.35, 0.2, 0.075), (-0.35, 0.2, 0.0), (0.35, -1.22, 0.0), (0.35, -1.22, 0.075), (-0.35, -1.22, 0.075), (-0.35, -1.22, 0.0)], [], [(3, 1, 4, 6), (0, 1, 3, 2), (4, 5, 7, 6), (2, 3, 6, 7), (1, 0, 5, 4), (0, 2, 7, 5), (11, 10, 9, 8), (15, 12, 13, 14), (8, 12, 15, 11), (9, 13, 12, 8), (10, 14, 13, 9), (11, 15, 14, 10)])
_uv = me_cube_002.uv_layers.new(name='UVMap')
_uv.uv.foreach_set('vector', [0.675, 0.45, 0.675, 0.5, 0.525, 0.5, 0.525, 0.45, 0.325, 0.5, 0.675, 0.5, 0.675, 0.5375, 0.325, 0.45, 0.525, 0.5, 0.475, 0.5, 0.475, 0.45, 0.525, 0.45, 0.325, 0.5375, 0.675, 0.5375, 0.525, 0.6875, 0.475, 0.6875, 0.675, 0.5375, 0.325, 0.5375, 0.475, 0.6875, 0.525, 0.6875, 0.325, 0.5, 0.325, 0.45, 0.475, 0.45, 0.475, 0.5, 0.675, 0.5275, 0.675, 0.5375, 0.325, 0.5375, 0.325, 0.5275, 0.675, 0.5275, 0.325, 0.5275, 0.325, 0.5375, 0.675, 0.5375, 0.325, 0.5275, 0.325, 0.5275, 0.675, 0.5275, 0.675, 0.5275, 0.325, 0.5375, 0.325, 0.5375, 0.325, 0.5275, 0.325, 0.5275, 0.675, 0.5375, 0.675, 0.5375, 0.325, 0.5375, 0.325, 0.5375, 0.675, 0.5275, 0.675, 0.5275, 0.675, 0.5375, 0.675, 0.5375])
me_cube_002.use_remesh_preserve_volume = False
me_cube_002.use_remesh_preserve_attributes = False
me_cube_002.use_mirror_vertex_groups = False
me_cube_002.update()
me_cube_003 = bpy.data.meshes.new('Cube.003')
me_cube_003.from_pydata([(0.35, 1.14e-07, 0.075), (-0.35, -1.14e-07, 0.075), (0.35, 0.2, 0.075), (-0.35, 0.2, 0.075), (-0.05, -1.629e-08, 0.375), (0.05, 1.629e-08, 0.375), (-0.05, 0.2, 0.375), (0.05, 0.2, 0.375), (0.35, 0.2, 0.0), (0.35, 0.2, 0.075), (-0.35, 0.2, 0.075), (-0.35, 0.2, 0.0), (0.35, -1.22, 0.0), (0.35, -1.22, 0.075), (-0.35, -1.22, 0.075), (-0.35, -1.22, 0.0)], [], [(3, 1, 4, 6), (0, 1, 3, 2), (4, 5, 7, 6), (2, 3, 6, 7), (1, 0, 5, 4), (0, 2, 7, 5), (11, 10, 9, 8), (15, 12, 13, 14), (8, 12, 15, 11), (9, 13, 12, 8), (10, 14, 13, 9), (11, 15, 14, 10)])
_uv = me_cube_003.uv_layers.new(name='UVMap')
_uv.uv.foreach_set('vector', [0.675, 0.45, 0.675, 0.5, 0.525, 0.5, 0.525, 0.45, 0.325, 0.5, 0.675, 0.5, 0.675, 0.5375, 0.325, 0.45, 0.525, 0.5, 0.475, 0.5, 0.475, 0.45, 0.525, 0.45, 0.325, 0.5375, 0.675, 0.5375, 0.525, 0.6875, 0.475, 0.6875, 0.675, 0.5375, 0.325, 0.5375, 0.475, 0.6875, 0.525, 0.6875, 0.325, 0.5, 0.325, 0.45, 0.475, 0.45, 0.475, 0.5, 0.675, 0.5275, 0.675, 0.5375, 0.325, 0.5375, 0.325, 0.5275, 0.675, 0.5275, 0.325, 0.5275, 0.325, 0.5375, 0.675, 0.5375, 0.325, 0.5275, 0.325, 0.5275, 0.675, 0.5275, 0.675, 0.5275, 0.325, 0.5375, 0.325, 0.5375, 0.325, 0.5275, 0.325, 0.5275, 0.675, 0.5375, 0.675, 0.5375, 0.325, 0.5375, 0.325, 0.5375, 0.675, 0.5275, 0.675, 0.5275, 0.675, 0.5375, 0.675, 0.5375])
me_cube_003.use_remesh_preserve_volume = False
me_cube_003.use_remesh_preserve_attributes = False
me_cube_003.use_mirror_vertex_groups = False
me_cube_003.update()
me_cube_004 = bpy.data.meshes.new('Cube.004')
me_cube_004.from_pydata([(0.35, 0.2, 0.075), (-0.35, 0.2, 0.075), (0.35, -1.22, 0.075), (-0.35, -1.22, 0.075)], [], [(1, 3, 2, 0)])
_uv = me_cube_004.uv_layers.new(name='UVMap')
_uv.uv.foreach_set('vector', [0.675, 0.5375, 0.675, 0.5375, 0.325, 0.5375, 0.325, 0.5375])
me_cube_004.materials.append(mat_roadway)
me_cube_004.use_remesh_preserve_volume = False
me_cube_004.use_remesh_preserve_attributes = False
me_cube_004.use_mirror_vertex_groups = False
me_cube_004.update()
me_cube_005 = bpy.data.meshes.new('Cube.005')
me_cube_005.from_pydata([(-0.26, -1.22, 0.075), (-0.35, -1.14e-07, 0.075), (-0.35, -1.14e-07, 0.055), (-0.17, -5.539e-08, 0.075), (-0.17, -5.539e-08, 0.055), (0.35, 1.14e-07, 0.055), (0.35, 1.14e-07, 0.075), (0.17, 5.539e-08, 0.055), (0.17, 5.539e-08, 0.075), (0.26, -1.22, 0.075), (0.3236, -1.194, 0.075), (0.3236, -1.194, 0.055), (0.26, -1.22, 0.055), (0.1964, -1.194, 0.075), (0.1964, -1.194, 0.055), (-0.1964, -1.194, 0.075), (-0.1964, -1.194, 0.055), (-0.26, -1.22, 0.055), (-0.3236, -1.194, 0.075), (-0.3236, -1.194, 0.055), (0.35, 1.14e-07, 0.055), (0.35, 1.14e-07, 0.075), (-0.35, -1.14e-07, 0.055), (-0.35, -1.14e-07, 0.075), (0.35, 0.1, 0.055), (0.35, 0.1, 0.075), (-0.35, 0.1, 0.075), (-0.35, 0.1, 0.055), (-0.05, -1.629e-08, 0.375), (0.05, 1.629e-08, 0.375), (-0.05, 0.1, 0.375), (0.05, 0.1, 0.375), (0.025, 0.127, 0.02197), (-0.025, 0.127, 0.02197), (0.025, 0.1513, 0.005709), (-0.025, 0.1513, 0.005709), (0.025, 0.18, -7.451e-09), (-0.025, 0.18, -7.451e-09), (0.025, 0.2087, 0.005709), (-0.025, 0.2087, 0.005709), (0.025, 0.233, 0.02197), (-0.025, 0.233, 0.02197), (0.025, 0.2493, 0.1037), (-0.025, 0.2493, 0.1037), (0.025, 0.18, 0.15), (-0.025, 0.18, 0.15), (0.025, 0.1107, 0.1037), (-0.025, 0.1107, 0.1037), (-0.05, 0.1, 0.375), (0.05, 0.1, 0.375), (-0.05, 0.2, 0.375), (0.05, 0.2, 0.375), (-0.05, 0.1, 0.325), (0.05, 0.1, 0.325), (-0.05, 0.2, 0.325), (0.05, 0.2, 0.325), (-4.83e-08, 0.1425, 0.15), (-4.457e-08, 0.1425, 0.325), (-0.01435, 0.1454, 0.15), (-0.01435, 0.1454, 0.325), (-0.02652, 0.1535, 0.15), (-0.02652, 0.1535, 0.325), (-0.02652, 0.2065, 0.15), (-0.02652, 0.2065, 0.325), (0.01435, 0.2146, 0.15), (0.01435, 0.2146, 0.325), (0.0375, 0.18, 0.15), (0.0375, 0.18, 0.325), (0.02652, 0.1535, 0.15), (0.02652, 0.1535, 0.325), (0.025, 0.22, 0.325), (0.025, 0.22, 1.2), (0.025, 0.2, 0.325), (0.025, 0.2, 1.2), (-0.025, 0.22, 0.325), (-0.025, 0.22, 1.2), (-0.025, 0.2, 0.325), (-0.025, 0.2, 1.2)], [], [(35, 34, 32, 33), (17, 19, 2, 4, 16), (49, 48, 52, 53), (7, 14, 13, 8), (73, 77, 76, 72), (13, 9, 10, 6, 8), (7, 5, 11, 12, 14), (27, 22, 23, 26), (18, 0, 15, 3, 1), (8, 6, 5, 7), (77, 75, 74, 76), (50, 51, 55, 54), (11, 10, 9, 12), (39, 37, 35), (39, 35, 43), (28, 23, 22, 20, 21, 29), (53, 52, 54, 55), (46, 32, 34), (0, 17, 16, 15), (40, 41, 43, 42), (31, 25, 24, 27, 26, 30), (54, 52, 48, 50), (37, 39, 38, 36), (76, 74, 70, 72), (44, 45, 47, 46), (29, 21, 25, 31), (38, 39, 41, 40), (5, 6, 10, 11), (18, 1, 2, 19), (35, 33, 47), (34, 36, 38), (17, 0, 18, 19), (1, 3, 4, 2), (15, 16, 4, 3), (42, 44, 46, 38), (42, 43, 45, 44), (51, 49, 53, 55), (30, 28, 29, 31), (34, 35, 37, 36), (12, 9, 13, 14), (50, 48, 49, 51), (75, 71, 70, 74), (25, 21, 20, 24), (73, 71, 75, 77), (30, 26, 23, 28), (24, 20, 22, 27), (43, 41, 39), (46, 34, 38), (71, 73, 72, 70), (38, 40, 42), (46, 47, 33, 32), (63, 65, 64, 62), (66, 64, 65, 67), (61, 59, 65, 63), (62, 60, 61, 63), (59, 57, 69), (47, 45, 43, 35), (65, 59, 69, 67), (64, 66, 68), (68, 56, 58), (58, 60, 62), (60, 58, 59, 61), (59, 58, 56, 57), (68, 58, 62, 64), (68, 69, 57, 56), (68, 66, 67, 69)])
me_cube_005.materials.append(mat_fg_metal_plate_thin)
me_cube_005.use_remesh_preserve_volume = False
me_cube_005.use_remesh_preserve_attributes = False
me_cube_005.use_mirror_vertex_groups = False
me_cube_005.update()
me_cube_006 = bpy.data.meshes.new('Cube.006')
me_cube_006.from_pydata([(1.0, 3.258e-07, 0.075), (-1.0, -1.22, 2.0), (4.888e-07, -1.5, 0.075), (0.35, 0.3, 0.0), (-0.35, -1.22, 1.22)], [(0, 1), (3, 4)], [])
_uv = me_cube_006.uv_layers.new(name='UVMap')
_uv.uv.foreach_set('vector', [])
me_cube_006.use_remesh_preserve_volume = False
me_cube_006.use_remesh_preserve_attributes = False
me_cube_006.use_mirror_vertex_groups = False
me_cube_006.update()

# ---- objects
ob_lod = bpy.data.objects.new('LOD', me_cube)
ob_shadow_volume = bpy.data.objects.new('Shadow Volume', me_cube_001)
ob_geometry = bpy.data.objects.new('Geometry', me_cube_002)
ob_geometry_physx = bpy.data.objects.new('Geometry PhysX', me_cube_003)
ob_roadway = bpy.data.objects.new('Roadway', me_cube_004)
ob_fire_geometry = bpy.data.objects.new('Fire Geometry', me_cube_005)
ob_memory = bpy.data.objects.new('Memory', me_cube_006)

# ---- transforms, parenting, visibility, modifiers, constraints
ob_lod.location = (0.0, 0.0, 0.0)
ob_lod.lineart.crease_threshold = 0.0
ob_shadow_volume.location = (0.0, 0.0, 0.0)
ob_shadow_volume.lineart.crease_threshold = 0.0
ob_geometry.location = (0.0, 0.0, 0.0)
ob_geometry.lineart.crease_threshold = 0.0
_vg = ob_geometry.vertex_groups.new(name='Component01')
_vg = ob_geometry.vertex_groups.new(name='Component02')
ob_geometry_physx.location = (0.0, 0.0, 0.0)
ob_geometry_physx.lineart.crease_threshold = 0.0
_vg = ob_geometry_physx.vertex_groups.new(name='Component01')
_vg = ob_geometry_physx.vertex_groups.new(name='Component02')
ob_roadway.location = (0.0, 0.0, 0.0)
ob_roadway.lineart.crease_threshold = 0.0
ob_fire_geometry.location = (0.0, 0.0, 0.0)
ob_fire_geometry.lineart.crease_threshold = 0.0
_vg = ob_fire_geometry.vertex_groups.new(name='Component01')
_vg = ob_fire_geometry.vertex_groups.new(name='Component02')
_vg = ob_fire_geometry.vertex_groups.new(name='Component03')
_vg = ob_fire_geometry.vertex_groups.new(name='Component04')
_vg = ob_fire_geometry.vertex_groups.new(name='Component05')
_vg = ob_fire_geometry.vertex_groups.new(name='Component06')
_vg = ob_fire_geometry.vertex_groups.new(name='Component07')
ob_memory.location = (0.0, 0.0, 0.0)
ob_memory.lineart.crease_threshold = 0.0
_vg = ob_memory.vertex_groups.new(name='VTV_Exit_1')
_vg = ob_memory.vertex_groups.new(name='VTV_Carrier_Base')
_vg = ob_memory.vertex_groups.new(name='VTV_Carrier_Corner')
_vg = ob_memory.vertex_groups.new(name='VTV_Cargo_Corner')
_vg = ob_memory.vertex_groups.new(name='VTV_Cargo_Base')

# ---- collection membership
col_collection_1.objects.link(ob_lod)
col_collection_2.objects.link(ob_shadow_volume)
col_collection_3.objects.link(ob_geometry)
col_collection_4.objects.link(ob_geometry_physx)
col_collection_5.objects.link(ob_roadway)
col_collection_6.objects.link(ob_fire_geometry)
col_collection_7.objects.link(ob_memory)

# ---- scene / render settings (as saved in the file)
scene.frame_start = 1; scene.frame_end = 250; scene.frame_set(1)
scene.render.engine = 'BLENDER_EEVEE_NEXT'
scene.render.resolution_percentage = 50
scene.render.dither_intensity = 0.0
scene.cycles.use_denoising = False
scene.cycles.samples = 128
scene.cycles.sampling_pattern = 'TABULATED_SOBOL'
scene.cycles.light_sampling_threshold = 0.0
scene.cycles.use_adaptive_sampling = False
scene.cycles.use_light_tree = False
scene.cycles.blur_glossy = 0.0
scene.cycles.sample_clamp_indirect = 0.0
scene.view_settings.view_transform = 'Standard'
bpy.context.view_layer.update()

# ---- added for rendering (the .blend has no active camera and no usable light): camera, sun
cam_auto = bpy.data.cameras.new('AutoCamera')
cam_auto.lens = 50.0
cam_auto.sensor_width = 36.0
cam_auto.clip_end = 1000.0
ob_auto_camera = bpy.data.objects.new('AutoCamera', cam_auto)
scene.collection.objects.link(ob_auto_camera)
ob_auto_camera.location = (3.10192, -4.3223, 3.48153)
ob_auto_camera.rotation_euler = (1.09748, -7.21219e-08, 0.694738)
scene.camera = ob_auto_camera
light_auto_sun = bpy.data.lights.new('AutoSun', 'SUN')
light_auto_sun.energy = 3.0
light_auto_sun.angle = 0.0523599
ob_auto_sun = bpy.data.objects.new('AutoSun', light_auto_sun)
scene.collection.objects.link(ob_auto_sun)
ob_auto_sun.rotation_euler = (0.872665, 0.174533, 0.523599)
bpy.context.view_layer.update()
